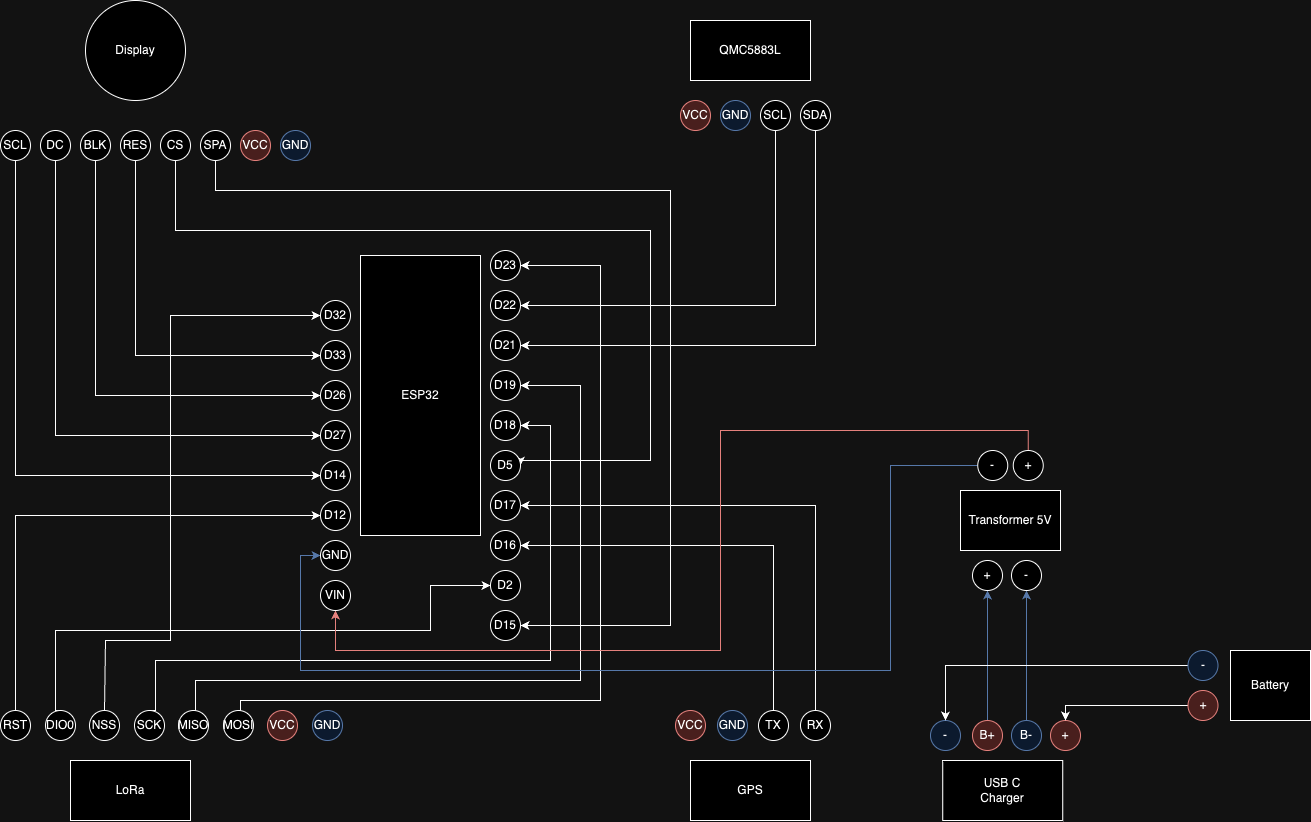

The diagram above was exported from draw.io. Its source (the exported page's mxGraphModel, read from the mxfile embedded in the PNG):
<mxGraphModel dx="1734" dy="1746" grid="1" gridSize="10" guides="1" tooltips="1" connect="1" arrows="1" fold="1" page="1" pageScale="1" pageWidth="850" pageHeight="1100" math="0" shadow="0">
  <root>
    <mxCell id="0" />
    <mxCell id="1" parent="0" />
    <mxCell id="0bHjKnUathM8STuc-ac9-3" value="ESP32" style="rounded=0;whiteSpace=wrap;html=1;" parent="1" vertex="1">
      <mxGeometry x="360" y="365" width="120" height="280" as="geometry" />
    </mxCell>
    <mxCell id="0bHjKnUathM8STuc-ac9-4" value="Display" style="ellipse;whiteSpace=wrap;html=1;aspect=fixed;" parent="1" vertex="1">
      <mxGeometry x="85" y="110" width="100" height="100" as="geometry" />
    </mxCell>
    <mxCell id="0bHjKnUathM8STuc-ac9-31" style="edgeStyle=orthogonalEdgeStyle;rounded=0;orthogonalLoop=1;jettySize=auto;html=1;exitX=0.5;exitY=1;exitDx=0;exitDy=0;entryX=0;entryY=0.5;entryDx=0;entryDy=0;" parent="1" source="0bHjKnUathM8STuc-ac9-6" target="0bHjKnUathM8STuc-ac9-29" edge="1">
      <mxGeometry relative="1" as="geometry" />
    </mxCell>
    <mxCell id="0bHjKnUathM8STuc-ac9-6" value="BLK" style="ellipse;whiteSpace=wrap;html=1;aspect=fixed;" parent="1" vertex="1">
      <mxGeometry x="80" y="240" width="30" height="30" as="geometry" />
    </mxCell>
    <mxCell id="0bHjKnUathM8STuc-ac9-7" value="D27" style="ellipse;whiteSpace=wrap;html=1;aspect=fixed;" parent="1" vertex="1">
      <mxGeometry x="320" y="530" width="30" height="30" as="geometry" />
    </mxCell>
    <mxCell id="0bHjKnUathM8STuc-ac9-30" style="edgeStyle=orthogonalEdgeStyle;rounded=0;orthogonalLoop=1;jettySize=auto;html=1;exitX=0.5;exitY=1;exitDx=0;exitDy=0;entryX=1;entryY=0.5;entryDx=0;entryDy=0;" parent="1" source="0bHjKnUathM8STuc-ac9-8" target="0bHjKnUathM8STuc-ac9-22" edge="1">
      <mxGeometry relative="1" as="geometry">
        <Array as="points">
          <mxPoint x="175" y="340" />
          <mxPoint x="650" y="340" />
          <mxPoint x="650" y="570" />
          <mxPoint x="520" y="570" />
        </Array>
      </mxGeometry>
    </mxCell>
    <mxCell id="0bHjKnUathM8STuc-ac9-8" value="CS" style="ellipse;whiteSpace=wrap;html=1;aspect=fixed;" parent="1" vertex="1">
      <mxGeometry x="160" y="240" width="30" height="30" as="geometry" />
    </mxCell>
    <mxCell id="0bHjKnUathM8STuc-ac9-28" style="edgeStyle=orthogonalEdgeStyle;rounded=0;orthogonalLoop=1;jettySize=auto;html=1;exitX=0.5;exitY=1;exitDx=0;exitDy=0;entryX=0;entryY=0.5;entryDx=0;entryDy=0;" parent="1" source="0bHjKnUathM8STuc-ac9-10" target="0bHjKnUathM8STuc-ac9-7" edge="1">
      <mxGeometry relative="1" as="geometry">
        <mxPoint x="110" y="350" as="targetPoint" />
      </mxGeometry>
    </mxCell>
    <mxCell id="0bHjKnUathM8STuc-ac9-10" value="DC" style="ellipse;whiteSpace=wrap;html=1;aspect=fixed;" parent="1" vertex="1">
      <mxGeometry x="40" y="240" width="30" height="30" as="geometry" />
    </mxCell>
    <mxCell id="0bHjKnUathM8STuc-ac9-27" style="edgeStyle=orthogonalEdgeStyle;rounded=0;orthogonalLoop=1;jettySize=auto;html=1;exitX=0.5;exitY=1;exitDx=0;exitDy=0;entryX=0;entryY=0.5;entryDx=0;entryDy=0;" parent="1" source="0bHjKnUathM8STuc-ac9-11" target="0bHjKnUathM8STuc-ac9-21" edge="1">
      <mxGeometry relative="1" as="geometry" />
    </mxCell>
    <mxCell id="0bHjKnUathM8STuc-ac9-11" value="RES" style="ellipse;whiteSpace=wrap;html=1;aspect=fixed;" parent="1" vertex="1">
      <mxGeometry x="120" y="240" width="30" height="30" as="geometry" />
    </mxCell>
    <mxCell id="0bHjKnUathM8STuc-ac9-26" style="edgeStyle=orthogonalEdgeStyle;rounded=0;orthogonalLoop=1;jettySize=auto;html=1;exitX=0.5;exitY=1;exitDx=0;exitDy=0;entryX=1;entryY=0.5;entryDx=0;entryDy=0;" parent="1" source="0bHjKnUathM8STuc-ac9-12" target="0bHjKnUathM8STuc-ac9-20" edge="1">
      <mxGeometry relative="1" as="geometry">
        <Array as="points">
          <mxPoint x="215" y="300" />
          <mxPoint x="670" y="300" />
          <mxPoint x="670" y="735" />
        </Array>
      </mxGeometry>
    </mxCell>
    <mxCell id="0bHjKnUathM8STuc-ac9-12" value="SPA" style="ellipse;whiteSpace=wrap;html=1;aspect=fixed;" parent="1" vertex="1">
      <mxGeometry x="200" y="240" width="30" height="30" as="geometry" />
    </mxCell>
    <mxCell id="0bHjKnUathM8STuc-ac9-25" style="edgeStyle=orthogonalEdgeStyle;rounded=0;orthogonalLoop=1;jettySize=auto;html=1;exitX=0.5;exitY=1;exitDx=0;exitDy=0;entryX=0;entryY=0.5;entryDx=0;entryDy=0;" parent="1" source="0bHjKnUathM8STuc-ac9-13" target="0bHjKnUathM8STuc-ac9-17" edge="1">
      <mxGeometry relative="1" as="geometry" />
    </mxCell>
    <mxCell id="0bHjKnUathM8STuc-ac9-13" value="SCL" style="ellipse;whiteSpace=wrap;html=1;aspect=fixed;" parent="1" vertex="1">
      <mxGeometry y="240" width="30" height="30" as="geometry" />
    </mxCell>
    <mxCell id="0bHjKnUathM8STuc-ac9-14" value="VCC" style="ellipse;whiteSpace=wrap;html=1;aspect=fixed;fillColor=#f8cecc;strokeColor=#b85450;" parent="1" vertex="1">
      <mxGeometry x="240" y="240" width="30" height="30" as="geometry" />
    </mxCell>
    <mxCell id="0bHjKnUathM8STuc-ac9-15" value="GND" style="ellipse;whiteSpace=wrap;html=1;aspect=fixed;fillColor=#dae8fc;strokeColor=#6c8ebf;" parent="1" vertex="1">
      <mxGeometry x="280" y="240" width="30" height="30" as="geometry" />
    </mxCell>
    <mxCell id="0bHjKnUathM8STuc-ac9-17" value="D14" style="ellipse;whiteSpace=wrap;html=1;aspect=fixed;" parent="1" vertex="1">
      <mxGeometry x="320" y="570" width="30" height="30" as="geometry" />
    </mxCell>
    <mxCell id="0bHjKnUathM8STuc-ac9-20" value="D15" style="ellipse;whiteSpace=wrap;html=1;aspect=fixed;" parent="1" vertex="1">
      <mxGeometry x="490" y="720" width="30" height="30" as="geometry" />
    </mxCell>
    <mxCell id="0bHjKnUathM8STuc-ac9-21" value="D33" style="ellipse;whiteSpace=wrap;html=1;aspect=fixed;" parent="1" vertex="1">
      <mxGeometry x="320" y="450" width="30" height="30" as="geometry" />
    </mxCell>
    <mxCell id="0bHjKnUathM8STuc-ac9-22" value="D5" style="ellipse;whiteSpace=wrap;html=1;aspect=fixed;" parent="1" vertex="1">
      <mxGeometry x="490" y="560" width="30" height="30" as="geometry" />
    </mxCell>
    <mxCell id="0bHjKnUathM8STuc-ac9-23" value="D23" style="ellipse;whiteSpace=wrap;html=1;aspect=fixed;" parent="1" vertex="1">
      <mxGeometry x="490" y="360" width="30" height="30" as="geometry" />
    </mxCell>
    <mxCell id="0bHjKnUathM8STuc-ac9-24" value="D19" style="ellipse;whiteSpace=wrap;html=1;aspect=fixed;" parent="1" vertex="1">
      <mxGeometry x="490" y="480" width="30" height="30" as="geometry" />
    </mxCell>
    <mxCell id="0bHjKnUathM8STuc-ac9-29" value="D26" style="ellipse;whiteSpace=wrap;html=1;aspect=fixed;" parent="1" vertex="1">
      <mxGeometry x="320" y="490" width="30" height="30" as="geometry" />
    </mxCell>
    <mxCell id="0bHjKnUathM8STuc-ac9-32" value="LoRa" style="rounded=0;whiteSpace=wrap;html=1;" parent="1" vertex="1">
      <mxGeometry x="70" y="870" width="120" height="60" as="geometry" />
    </mxCell>
    <mxCell id="0bHjKnUathM8STuc-ac9-43" style="edgeStyle=orthogonalEdgeStyle;rounded=0;orthogonalLoop=1;jettySize=auto;html=1;exitX=0.5;exitY=0;exitDx=0;exitDy=0;entryX=0;entryY=0.5;entryDx=0;entryDy=0;" parent="1" source="0bHjKnUathM8STuc-ac9-33" target="UqwwBWqxQ4xbNMNp_6zs-2" edge="1">
      <mxGeometry relative="1" as="geometry">
        <Array as="points">
          <mxPoint x="105" y="750" />
          <mxPoint x="170" y="750" />
          <mxPoint x="170" y="425" />
        </Array>
      </mxGeometry>
    </mxCell>
    <mxCell id="0bHjKnUathM8STuc-ac9-33" value="NSS" style="ellipse;whiteSpace=wrap;html=1;aspect=fixed;" parent="1" vertex="1">
      <mxGeometry x="89" y="820" width="30" height="30" as="geometry" />
    </mxCell>
    <mxCell id="0bHjKnUathM8STuc-ac9-44" style="edgeStyle=orthogonalEdgeStyle;rounded=0;orthogonalLoop=1;jettySize=auto;html=1;exitX=0.5;exitY=0;exitDx=0;exitDy=0;entryX=1;entryY=0.5;entryDx=0;entryDy=0;" parent="1" source="0bHjKnUathM8STuc-ac9-34" target="0bHjKnUathM8STuc-ac9-23" edge="1">
      <mxGeometry relative="1" as="geometry">
        <Array as="points">
          <mxPoint x="240" y="810" />
          <mxPoint x="600" y="810" />
          <mxPoint x="600" y="375" />
        </Array>
      </mxGeometry>
    </mxCell>
    <mxCell id="0bHjKnUathM8STuc-ac9-34" value="MOSI" style="ellipse;whiteSpace=wrap;html=1;aspect=fixed;" parent="1" vertex="1">
      <mxGeometry x="223" y="820" width="30" height="30" as="geometry" />
    </mxCell>
    <mxCell id="0bHjKnUathM8STuc-ac9-45" value="" style="edgeStyle=orthogonalEdgeStyle;rounded=0;orthogonalLoop=1;jettySize=auto;html=1;exitX=0.5;exitY=0;exitDx=0;exitDy=0;entryX=1;entryY=0.5;entryDx=0;entryDy=0;" parent="1" source="0bHjKnUathM8STuc-ac9-35" target="0bHjKnUathM8STuc-ac9-24" edge="1">
      <mxGeometry x="-0.0005" relative="1" as="geometry">
        <Array as="points">
          <mxPoint x="195" y="790" />
          <mxPoint x="580" y="790" />
          <mxPoint x="580" y="495" />
        </Array>
        <mxPoint as="offset" />
      </mxGeometry>
    </mxCell>
    <mxCell id="0bHjKnUathM8STuc-ac9-35" value="MISO" style="ellipse;whiteSpace=wrap;html=1;aspect=fixed;" parent="1" vertex="1">
      <mxGeometry x="178" y="820" width="30" height="30" as="geometry" />
    </mxCell>
    <mxCell id="0bHjKnUathM8STuc-ac9-46" style="edgeStyle=orthogonalEdgeStyle;rounded=0;orthogonalLoop=1;jettySize=auto;html=1;exitX=0.5;exitY=0;exitDx=0;exitDy=0;entryX=1;entryY=0.5;entryDx=0;entryDy=0;" parent="1" source="0bHjKnUathM8STuc-ac9-36" target="0bHjKnUathM8STuc-ac9-39" edge="1">
      <mxGeometry relative="1" as="geometry">
        <mxPoint x="530" y="490" as="targetPoint" />
        <Array as="points">
          <mxPoint x="155" y="770" />
          <mxPoint x="550" y="770" />
          <mxPoint x="550" y="535" />
        </Array>
      </mxGeometry>
    </mxCell>
    <mxCell id="0bHjKnUathM8STuc-ac9-36" value="SCK" style="ellipse;whiteSpace=wrap;html=1;aspect=fixed;" parent="1" vertex="1">
      <mxGeometry x="134" y="820" width="30" height="30" as="geometry" />
    </mxCell>
    <mxCell id="0bHjKnUathM8STuc-ac9-47" style="edgeStyle=orthogonalEdgeStyle;rounded=0;orthogonalLoop=1;jettySize=auto;html=1;exitX=0.5;exitY=0;exitDx=0;exitDy=0;entryX=0;entryY=0.5;entryDx=0;entryDy=0;" parent="1" source="0bHjKnUathM8STuc-ac9-37" target="0bHjKnUathM8STuc-ac9-40" edge="1">
      <mxGeometry relative="1" as="geometry">
        <Array as="points">
          <mxPoint x="15" y="625" />
        </Array>
      </mxGeometry>
    </mxCell>
    <mxCell id="0bHjKnUathM8STuc-ac9-37" value="RST" style="ellipse;whiteSpace=wrap;html=1;aspect=fixed;" parent="1" vertex="1">
      <mxGeometry y="820" width="30" height="30" as="geometry" />
    </mxCell>
    <mxCell id="0bHjKnUathM8STuc-ac9-48" style="edgeStyle=orthogonalEdgeStyle;rounded=0;orthogonalLoop=1;jettySize=auto;html=1;exitX=0.5;exitY=0;exitDx=0;exitDy=0;entryX=0;entryY=0.5;entryDx=0;entryDy=0;" parent="1" source="0bHjKnUathM8STuc-ac9-38" target="0bHjKnUathM8STuc-ac9-41" edge="1">
      <mxGeometry relative="1" as="geometry">
        <Array as="points">
          <mxPoint x="55" y="820" />
          <mxPoint x="55" y="740" />
          <mxPoint x="430" y="740" />
          <mxPoint x="430" y="695" />
        </Array>
      </mxGeometry>
    </mxCell>
    <mxCell id="0bHjKnUathM8STuc-ac9-38" value="DIO0" style="ellipse;whiteSpace=wrap;html=1;aspect=fixed;" parent="1" vertex="1">
      <mxGeometry x="45" y="820" width="30" height="30" as="geometry" />
    </mxCell>
    <mxCell id="0bHjKnUathM8STuc-ac9-39" value="D18" style="ellipse;whiteSpace=wrap;html=1;aspect=fixed;" parent="1" vertex="1">
      <mxGeometry x="490" y="520" width="30" height="30" as="geometry" />
    </mxCell>
    <mxCell id="0bHjKnUathM8STuc-ac9-40" value="D12" style="ellipse;whiteSpace=wrap;html=1;aspect=fixed;" parent="1" vertex="1">
      <mxGeometry x="320" y="610" width="30" height="30" as="geometry" />
    </mxCell>
    <mxCell id="0bHjKnUathM8STuc-ac9-41" value="D2" style="ellipse;whiteSpace=wrap;html=1;aspect=fixed;" parent="1" vertex="1">
      <mxGeometry x="490" y="680" width="30" height="30" as="geometry" />
    </mxCell>
    <mxCell id="0bHjKnUathM8STuc-ac9-49" value="QMC5883L" style="rounded=0;whiteSpace=wrap;html=1;" parent="1" vertex="1">
      <mxGeometry x="690" y="130" width="120" height="60" as="geometry" />
    </mxCell>
    <mxCell id="0bHjKnUathM8STuc-ac9-52" value="VCC" style="ellipse;whiteSpace=wrap;html=1;aspect=fixed;fillColor=#f8cecc;strokeColor=#b85450;" parent="1" vertex="1">
      <mxGeometry x="680" y="210" width="30" height="30" as="geometry" />
    </mxCell>
    <mxCell id="0bHjKnUathM8STuc-ac9-53" value="GND" style="ellipse;whiteSpace=wrap;html=1;aspect=fixed;fillColor=#dae8fc;strokeColor=#6c8ebf;" parent="1" vertex="1">
      <mxGeometry x="720" y="210" width="30" height="30" as="geometry" />
    </mxCell>
    <mxCell id="0bHjKnUathM8STuc-ac9-58" style="edgeStyle=orthogonalEdgeStyle;rounded=0;orthogonalLoop=1;jettySize=auto;html=1;exitX=0.5;exitY=1;exitDx=0;exitDy=0;entryX=1;entryY=0.5;entryDx=0;entryDy=0;" parent="1" source="0bHjKnUathM8STuc-ac9-54" target="0bHjKnUathM8STuc-ac9-56" edge="1">
      <mxGeometry relative="1" as="geometry" />
    </mxCell>
    <mxCell id="0bHjKnUathM8STuc-ac9-54" value="SCL" style="ellipse;whiteSpace=wrap;html=1;aspect=fixed;" parent="1" vertex="1">
      <mxGeometry x="760" y="210" width="30" height="30" as="geometry" />
    </mxCell>
    <mxCell id="0bHjKnUathM8STuc-ac9-59" style="edgeStyle=orthogonalEdgeStyle;rounded=0;orthogonalLoop=1;jettySize=auto;html=1;exitX=0.5;exitY=1;exitDx=0;exitDy=0;entryX=1;entryY=0.5;entryDx=0;entryDy=0;" parent="1" source="0bHjKnUathM8STuc-ac9-55" target="0bHjKnUathM8STuc-ac9-57" edge="1">
      <mxGeometry relative="1" as="geometry" />
    </mxCell>
    <mxCell id="0bHjKnUathM8STuc-ac9-55" value="SDA" style="ellipse;whiteSpace=wrap;html=1;aspect=fixed;" parent="1" vertex="1">
      <mxGeometry x="800" y="210" width="30" height="30" as="geometry" />
    </mxCell>
    <mxCell id="0bHjKnUathM8STuc-ac9-56" value="D22" style="ellipse;whiteSpace=wrap;html=1;aspect=fixed;" parent="1" vertex="1">
      <mxGeometry x="490" y="400" width="30" height="30" as="geometry" />
    </mxCell>
    <mxCell id="0bHjKnUathM8STuc-ac9-57" value="D21" style="ellipse;whiteSpace=wrap;html=1;aspect=fixed;" parent="1" vertex="1">
      <mxGeometry x="490" y="440" width="30" height="30" as="geometry" />
    </mxCell>
    <mxCell id="0bHjKnUathM8STuc-ac9-60" value="GPS" style="rounded=0;whiteSpace=wrap;html=1;" parent="1" vertex="1">
      <mxGeometry x="690" y="870" width="120" height="60" as="geometry" />
    </mxCell>
    <mxCell id="0bHjKnUathM8STuc-ac9-61" value="VCC" style="ellipse;whiteSpace=wrap;html=1;aspect=fixed;fillColor=#f8cecc;strokeColor=#b85450;" parent="1" vertex="1">
      <mxGeometry x="675" y="820" width="30" height="30" as="geometry" />
    </mxCell>
    <mxCell id="0bHjKnUathM8STuc-ac9-62" value="GND" style="ellipse;whiteSpace=wrap;html=1;aspect=fixed;fillColor=#dae8fc;strokeColor=#6c8ebf;" parent="1" vertex="1">
      <mxGeometry x="717" y="820" width="30" height="30" as="geometry" />
    </mxCell>
    <mxCell id="0bHjKnUathM8STuc-ac9-67" style="edgeStyle=orthogonalEdgeStyle;rounded=0;orthogonalLoop=1;jettySize=auto;html=1;exitX=0.5;exitY=0;exitDx=0;exitDy=0;entryX=1;entryY=0.5;entryDx=0;entryDy=0;" parent="1" source="0bHjKnUathM8STuc-ac9-63" target="0bHjKnUathM8STuc-ac9-66" edge="1">
      <mxGeometry relative="1" as="geometry" />
    </mxCell>
    <mxCell id="0bHjKnUathM8STuc-ac9-63" value="RX" style="ellipse;whiteSpace=wrap;html=1;aspect=fixed;" parent="1" vertex="1">
      <mxGeometry x="800" y="820" width="30" height="30" as="geometry" />
    </mxCell>
    <mxCell id="0bHjKnUathM8STuc-ac9-68" style="edgeStyle=orthogonalEdgeStyle;rounded=0;orthogonalLoop=1;jettySize=auto;html=1;exitX=0.5;exitY=0;exitDx=0;exitDy=0;entryX=1;entryY=0.5;entryDx=0;entryDy=0;" parent="1" source="0bHjKnUathM8STuc-ac9-64" target="0bHjKnUathM8STuc-ac9-65" edge="1">
      <mxGeometry relative="1" as="geometry" />
    </mxCell>
    <mxCell id="0bHjKnUathM8STuc-ac9-64" value="TX" style="ellipse;whiteSpace=wrap;html=1;aspect=fixed;" parent="1" vertex="1">
      <mxGeometry x="758" y="820" width="30" height="30" as="geometry" />
    </mxCell>
    <mxCell id="0bHjKnUathM8STuc-ac9-65" value="D16" style="ellipse;whiteSpace=wrap;html=1;aspect=fixed;" parent="1" vertex="1">
      <mxGeometry x="490" y="640" width="30" height="30" as="geometry" />
    </mxCell>
    <mxCell id="0bHjKnUathM8STuc-ac9-66" value="D17" style="ellipse;whiteSpace=wrap;html=1;aspect=fixed;" parent="1" vertex="1">
      <mxGeometry x="490" y="600" width="30" height="30" as="geometry" />
    </mxCell>
    <mxCell id="UqwwBWqxQ4xbNMNp_6zs-2" value="D32" style="ellipse;whiteSpace=wrap;html=1;aspect=fixed;" parent="1" vertex="1">
      <mxGeometry x="320" y="410" width="30" height="30" as="geometry" />
    </mxCell>
    <mxCell id="UqwwBWqxQ4xbNMNp_6zs-3" value="VCC" style="ellipse;whiteSpace=wrap;html=1;aspect=fixed;fillColor=#f8cecc;strokeColor=#b85450;" parent="1" vertex="1">
      <mxGeometry x="267" y="820" width="30" height="30" as="geometry" />
    </mxCell>
    <mxCell id="UqwwBWqxQ4xbNMNp_6zs-4" value="GND" style="ellipse;whiteSpace=wrap;html=1;aspect=fixed;fillColor=#dae8fc;strokeColor=#6c8ebf;" parent="1" vertex="1">
      <mxGeometry x="312" y="820" width="30" height="30" as="geometry" />
    </mxCell>
    <mxCell id="UqwwBWqxQ4xbNMNp_6zs-5" value="USB C&lt;div&gt;Charger&lt;/div&gt;" style="rounded=0;whiteSpace=wrap;html=1;" parent="1" vertex="1">
      <mxGeometry x="942.25" y="870" width="120" height="60" as="geometry" />
    </mxCell>
    <mxCell id="UqwwBWqxQ4xbNMNp_6zs-6" value="+" style="ellipse;whiteSpace=wrap;html=1;aspect=fixed;fillColor=#f8cecc;strokeColor=#b85450;" parent="1" vertex="1">
      <mxGeometry x="1050" y="830" width="30" height="30" as="geometry" />
    </mxCell>
    <mxCell id="UqwwBWqxQ4xbNMNp_6zs-7" value="-" style="ellipse;whiteSpace=wrap;html=1;aspect=fixed;fillColor=#dae8fc;strokeColor=#6c8ebf;" parent="1" vertex="1">
      <mxGeometry x="930" y="830" width="30" height="30" as="geometry" />
    </mxCell>
    <mxCell id="UqwwBWqxQ4xbNMNp_6zs-23" style="edgeStyle=orthogonalEdgeStyle;rounded=0;orthogonalLoop=1;jettySize=auto;html=1;exitX=0.5;exitY=0;exitDx=0;exitDy=0;entryX=0.5;entryY=1;entryDx=0;entryDy=0;fillColor=#dae8fc;strokeColor=#6c8ebf;" parent="1" source="UqwwBWqxQ4xbNMNp_6zs-8" target="UqwwBWqxQ4xbNMNp_6zs-16" edge="1">
      <mxGeometry relative="1" as="geometry" />
    </mxCell>
    <mxCell id="UqwwBWqxQ4xbNMNp_6zs-8" value="B+" style="ellipse;whiteSpace=wrap;html=1;aspect=fixed;fillColor=#f8cecc;strokeColor=#b85450;" parent="1" vertex="1">
      <mxGeometry x="972" y="830" width="30" height="30" as="geometry" />
    </mxCell>
    <mxCell id="UqwwBWqxQ4xbNMNp_6zs-22" style="edgeStyle=orthogonalEdgeStyle;rounded=0;orthogonalLoop=1;jettySize=auto;html=1;exitX=0.5;exitY=0;exitDx=0;exitDy=0;entryX=0.5;entryY=1;entryDx=0;entryDy=0;fillColor=#dae8fc;strokeColor=#6c8ebf;" parent="1" source="UqwwBWqxQ4xbNMNp_6zs-9" target="UqwwBWqxQ4xbNMNp_6zs-15" edge="1">
      <mxGeometry relative="1" as="geometry" />
    </mxCell>
    <mxCell id="UqwwBWqxQ4xbNMNp_6zs-9" value="B-" style="ellipse;whiteSpace=wrap;html=1;aspect=fixed;fillColor=#dae8fc;strokeColor=#6c8ebf;" parent="1" vertex="1">
      <mxGeometry x="1011" y="830" width="30" height="30" as="geometry" />
    </mxCell>
    <mxCell id="UqwwBWqxQ4xbNMNp_6zs-10" value="Battery" style="rounded=0;whiteSpace=wrap;html=1;" parent="1" vertex="1">
      <mxGeometry x="1230" y="760" width="80" height="70" as="geometry" />
    </mxCell>
    <mxCell id="UqwwBWqxQ4xbNMNp_6zs-20" style="edgeStyle=orthogonalEdgeStyle;rounded=0;orthogonalLoop=1;jettySize=auto;html=1;exitX=0;exitY=0.5;exitDx=0;exitDy=0;entryX=0.5;entryY=0;entryDx=0;entryDy=0;" parent="1" source="UqwwBWqxQ4xbNMNp_6zs-12" target="UqwwBWqxQ4xbNMNp_6zs-6" edge="1">
      <mxGeometry relative="1" as="geometry">
        <Array as="points">
          <mxPoint x="1065" y="815" />
        </Array>
      </mxGeometry>
    </mxCell>
    <mxCell id="UqwwBWqxQ4xbNMNp_6zs-12" value="+" style="ellipse;whiteSpace=wrap;html=1;aspect=fixed;fillColor=#f8cecc;strokeColor=#b85450;" parent="1" vertex="1">
      <mxGeometry x="1187.5" y="800" width="30" height="30" as="geometry" />
    </mxCell>
    <mxCell id="UqwwBWqxQ4xbNMNp_6zs-21" style="edgeStyle=orthogonalEdgeStyle;rounded=0;orthogonalLoop=1;jettySize=auto;html=1;exitX=0;exitY=0.5;exitDx=0;exitDy=0;entryX=0.5;entryY=0;entryDx=0;entryDy=0;" parent="1" source="UqwwBWqxQ4xbNMNp_6zs-13" target="UqwwBWqxQ4xbNMNp_6zs-7" edge="1">
      <mxGeometry relative="1" as="geometry">
        <Array as="points">
          <mxPoint x="945" y="775" />
        </Array>
      </mxGeometry>
    </mxCell>
    <mxCell id="UqwwBWqxQ4xbNMNp_6zs-13" value="-" style="ellipse;whiteSpace=wrap;html=1;aspect=fixed;fillColor=#dae8fc;strokeColor=#6c8ebf;" parent="1" vertex="1">
      <mxGeometry x="1187.5" y="760" width="30" height="30" as="geometry" />
    </mxCell>
    <mxCell id="UqwwBWqxQ4xbNMNp_6zs-14" value="Transformer 5V" style="rounded=0;whiteSpace=wrap;html=1;" parent="1" vertex="1">
      <mxGeometry x="960" y="600" width="100" height="60" as="geometry" />
    </mxCell>
    <mxCell id="UqwwBWqxQ4xbNMNp_6zs-15" value="-" style="ellipse;whiteSpace=wrap;html=1;aspect=fixed;" parent="1" vertex="1">
      <mxGeometry x="1011" y="670" width="30" height="30" as="geometry" />
    </mxCell>
    <mxCell id="UqwwBWqxQ4xbNMNp_6zs-16" value="+" style="ellipse;whiteSpace=wrap;html=1;aspect=fixed;" parent="1" vertex="1">
      <mxGeometry x="972" y="670" width="30" height="30" as="geometry" />
    </mxCell>
    <mxCell id="UqwwBWqxQ4xbNMNp_6zs-29" style="edgeStyle=orthogonalEdgeStyle;rounded=0;orthogonalLoop=1;jettySize=auto;html=1;exitX=0;exitY=0.5;exitDx=0;exitDy=0;entryX=0;entryY=0.5;entryDx=0;entryDy=0;fillColor=#dae8fc;strokeColor=#6c8ebf;" parent="1" source="UqwwBWqxQ4xbNMNp_6zs-17" target="UqwwBWqxQ4xbNMNp_6zs-27" edge="1">
      <mxGeometry relative="1" as="geometry">
        <Array as="points">
          <mxPoint x="890" y="575" />
          <mxPoint x="890" y="780" />
          <mxPoint x="300" y="780" />
          <mxPoint x="300" y="665" />
        </Array>
      </mxGeometry>
    </mxCell>
    <mxCell id="UqwwBWqxQ4xbNMNp_6zs-17" value="-" style="ellipse;whiteSpace=wrap;html=1;aspect=fixed;" parent="1" vertex="1">
      <mxGeometry x="977.25" y="560" width="30" height="30" as="geometry" />
    </mxCell>
    <mxCell id="UqwwBWqxQ4xbNMNp_6zs-30" style="edgeStyle=orthogonalEdgeStyle;rounded=0;orthogonalLoop=1;jettySize=auto;html=1;exitX=0.5;exitY=0;exitDx=0;exitDy=0;entryX=0.5;entryY=1;entryDx=0;entryDy=0;fillColor=#f8cecc;strokeColor=#b85450;" parent="1" source="UqwwBWqxQ4xbNMNp_6zs-18" target="UqwwBWqxQ4xbNMNp_6zs-28" edge="1">
      <mxGeometry relative="1" as="geometry">
        <Array as="points">
          <mxPoint x="1028" y="540" />
          <mxPoint x="720" y="540" />
          <mxPoint x="720" y="760" />
          <mxPoint x="335" y="760" />
        </Array>
      </mxGeometry>
    </mxCell>
    <mxCell id="UqwwBWqxQ4xbNMNp_6zs-18" value="+" style="ellipse;whiteSpace=wrap;html=1;aspect=fixed;" parent="1" vertex="1">
      <mxGeometry x="1012.75" y="560" width="30" height="30" as="geometry" />
    </mxCell>
    <mxCell id="UqwwBWqxQ4xbNMNp_6zs-27" value="GND" style="ellipse;whiteSpace=wrap;html=1;aspect=fixed;" parent="1" vertex="1">
      <mxGeometry x="320" y="650" width="30" height="30" as="geometry" />
    </mxCell>
    <mxCell id="UqwwBWqxQ4xbNMNp_6zs-28" value="VIN" style="ellipse;whiteSpace=wrap;html=1;aspect=fixed;" parent="1" vertex="1">
      <mxGeometry x="320" y="690" width="30" height="30" as="geometry" />
    </mxCell>
  </root>
</mxGraphModel>